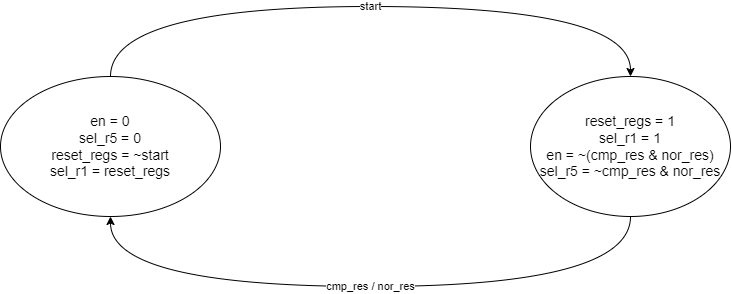

The diagram above was exported from draw.io. Its source (the exported page's mxGraphModel, read from the mxfile embedded in the PNG):
<mxGraphModel dx="3880" dy="2078" grid="1" gridSize="10" guides="1" tooltips="1" connect="1" arrows="1" fold="1" page="1" pageScale="1" pageWidth="827" pageHeight="1169" math="0" shadow="0">
  <root>
    <mxCell id="WIyWlLk6GJQsqaUBKTNV-0" />
    <mxCell id="WIyWlLk6GJQsqaUBKTNV-1" parent="WIyWlLk6GJQsqaUBKTNV-0" />
    <mxCell id="ueNMiougwcr-YQPmRMaQ-2" value="start" style="edgeStyle=orthogonalEdgeStyle;rounded=0;orthogonalLoop=1;jettySize=auto;html=1;exitX=0.5;exitY=0;exitDx=0;exitDy=0;entryX=0.5;entryY=0;entryDx=0;entryDy=0;curved=1;" parent="WIyWlLk6GJQsqaUBKTNV-1" source="ueNMiougwcr-YQPmRMaQ-0" target="ueNMiougwcr-YQPmRMaQ-1" edge="1">
      <mxGeometry relative="1" as="geometry">
        <Array as="points">
          <mxPoint x="90" y="1030" />
          <mxPoint x="610" y="1030" />
        </Array>
      </mxGeometry>
    </mxCell>
    <mxCell id="ueNMiougwcr-YQPmRMaQ-0" value="&lt;font style=&quot;font-size: 14px;&quot;&gt;en = 0&lt;/font&gt;&lt;div style=&quot;font-size: 14px;&quot;&gt;&lt;font style=&quot;font-size: 14px;&quot;&gt;sel_r5 = 0&lt;/font&gt;&lt;/div&gt;&lt;div style=&quot;font-size: 14px;&quot;&gt;&lt;font style=&quot;font-size: 14px;&quot;&gt;reset_regs = ~start&lt;/font&gt;&lt;/div&gt;&lt;div style=&quot;font-size: 14px;&quot;&gt;&lt;font style=&quot;font-size: 14px;&quot;&gt;sel_r1 = reset_regs&lt;/font&gt;&lt;/div&gt;" style="ellipse;whiteSpace=wrap;html=1;fontSize=11;" parent="WIyWlLk6GJQsqaUBKTNV-1" vertex="1">
      <mxGeometry x="-20" y="1100" width="220" height="140" as="geometry" />
    </mxCell>
    <mxCell id="ueNMiougwcr-YQPmRMaQ-3" value="cmp_res / nor_res" style="edgeStyle=orthogonalEdgeStyle;rounded=0;orthogonalLoop=1;jettySize=auto;html=1;exitX=0.5;exitY=1;exitDx=0;exitDy=0;entryX=0.5;entryY=1;entryDx=0;entryDy=0;curved=1;" parent="WIyWlLk6GJQsqaUBKTNV-1" source="ueNMiougwcr-YQPmRMaQ-1" target="ueNMiougwcr-YQPmRMaQ-0" edge="1">
      <mxGeometry relative="1" as="geometry">
        <Array as="points">
          <mxPoint x="610" y="1310" />
          <mxPoint x="90" y="1310" />
        </Array>
        <mxPoint as="offset" />
      </mxGeometry>
    </mxCell>
    <mxCell id="ueNMiougwcr-YQPmRMaQ-1" value="&lt;font style=&quot;font-size: 14px;&quot;&gt;reset_regs = 1&lt;/font&gt;&lt;div style=&quot;font-size: 14px;&quot;&gt;&lt;font style=&quot;font-size: 14px;&quot;&gt;sel_r1 = 1&lt;/font&gt;&lt;/div&gt;&lt;div style=&quot;font-size: 14px;&quot;&gt;&lt;font style=&quot;font-size: 14px;&quot;&gt;en = ~(cmp_res &amp;amp; nor_res)&lt;/font&gt;&lt;/div&gt;&lt;div style=&quot;font-size: 14px;&quot;&gt;&lt;font style=&quot;font-size: 14px;&quot;&gt;sel_r5 = ~cmp_res &amp;amp; nor_res&lt;/font&gt;&lt;/div&gt;" style="ellipse;whiteSpace=wrap;html=1;" parent="WIyWlLk6GJQsqaUBKTNV-1" vertex="1">
      <mxGeometry x="510" y="1100" width="200" height="140" as="geometry" />
    </mxCell>
  </root>
</mxGraphModel>